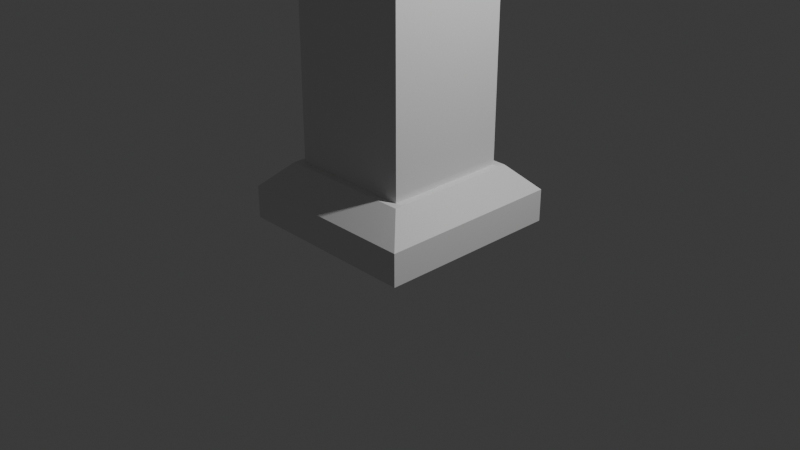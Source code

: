 # Source: monolith.blend  (saved by Blender 4.5.90; exported with 4.5.12 LTS)
import bpy
from mathutils import Matrix  # noqa: F401  (used for matrix-valued properties, if any)

bpy.ops.wm.read_factory_settings(use_empty=True)
scene = bpy.context.scene
scene.name = 'Scene'

# ---- collections
col_collection = bpy.data.collections.new('Collection'); scene.collection.children.link(col_collection)

# ---- world
world_world = bpy.data.worlds.new('World'); scene.world = world_world
world_world.use_nodes = True; world_world.node_tree.nodes.clear()
_N = world_world.node_tree.nodes; _L = world_world.node_tree.links
n0 = _N.new('ShaderNodeOutputWorld'); n0.name = 'World Output'; n0.location = (200, 100)
n1 = _N.new('ShaderNodeBackground'); n1.name = 'Background'; n1.location = (-200, 100)
n1.inputs[0].default_value = (0.05088, 0.05088, 0.05088, 1.0)
_L.new(n1.outputs[0], n0.inputs[0])
n0.is_active_output = True
world_world.color = (0.05088, 0.05088, 0.05088)
world_world.sun_shadow_jitter_overblur = 0.0

# ---- cameras
cam_camera = bpy.data.cameras.new('Camera')
cam_camera.clip_end = 100.0
cam_camera.ortho_scale = 7.314

# ---- lights
light_light = bpy.data.lights.new('Light', 'POINT')
light_light.energy = 1000.0
light_light.shadow_soft_size = 0.1

# ---- meshes
me_plane_001 = bpy.data.meshes.new('Plane.001')
me_plane_001.from_pydata([(-1.0, -1.0, 0.0), (1.0, -1.0, 0.0), (-1.0, 1.0, 0.0), (1.0, 1.0, 0.0), (-1.0, -1.0, 0.3448), (-0.6583, -0.6583, 0.6099), (1.0, -1.0, 0.3448), (0.6583, -0.6583, 0.6099), (-0.6583, 0.6583, 0.6099), (-1.0, 1.0, 0.3448), (1.0, 1.0, 0.3448), (0.6583, 0.6583, 0.6099), (-0.7349, -0.7349, 0.6099), (-0.7349, 0.7349, 0.6099), (0.7349, -0.7349, 0.6099), (0.7349, 0.7349, 0.6099), (-0.6583, -0.6583, 2.742), (0.6583, -0.6583, 2.742), (-0.6583, 0.6583, 2.742), (0.6583, 0.6583, 2.742), (-0.6583, -0.6583, 2.742), (-0.1597, -0.1597, 3.241), (0.6583, -0.6583, 2.742), (0.1597, -0.1597, 3.241), (-0.1597, 0.1597, 3.241), (-0.6583, 0.6583, 2.742), (0.6583, 0.6583, 2.742), (0.1597, 0.1597, 3.241), (-0.1597, -0.1597, 3.241), (0.1597, -0.1597, 3.241), (-0.1597, 0.1597, 3.241), (0.1597, 0.1597, 3.241), (-0.07934, -0.07934, 3.302), (0.07934, -0.07934, 3.302), (-0.07934, 0.07934, 3.302), (0.07934, 0.07934, 3.302), (-0.1597, -0.1597, 3.302), (-0.1597, 0.1597, 3.302), (0.1597, -0.1597, 3.302), (0.1597, 0.1597, 3.302), (-0.07934, -0.07934, 3.13), (0.07934, -0.07934, 3.13), (-0.07934, 0.07934, 3.13), (0.07934, 0.07934, 3.13)], [], [(0, 2, 3, 1), (9, 4, 12, 13), (4, 6, 14, 12), (6, 10, 15, 14), (10, 9, 13, 15), (2, 0, 4, 9), (7, 11, 19, 17), (0, 1, 6, 4), (1, 3, 10, 6), (3, 2, 9, 10), (5, 8, 13, 12), (7, 5, 12, 14), (11, 7, 14, 15), (8, 11, 15, 13), (8, 5, 16, 18), (11, 8, 18, 19), (5, 7, 17, 16), (21, 24, 25, 20), (23, 21, 20, 22), (27, 23, 22, 26), (24, 27, 26, 25), (18, 16, 20, 25), (24, 21, 28, 30), (16, 17, 22, 20), (17, 19, 26, 22), (19, 18, 25, 26), (31, 30, 37, 39), (27, 24, 30, 31), (23, 27, 31, 29), (21, 23, 29, 28), (33, 35, 43, 41), (28, 29, 38, 36), (29, 31, 39, 38), (30, 28, 36, 37), (32, 34, 37, 36), (33, 32, 36, 38), (35, 33, 38, 39), (34, 35, 39, 37), (40, 41, 43, 42), (34, 32, 40, 42), (35, 34, 42, 43), (32, 33, 41, 40)])
_uv = me_plane_001.uv_layers.new(name='UVMap')
_uv.uv.foreach_set('vector', [0.0, 0.0, 0.0, 1.0, 1.0, 1.0, 1.0, 0.0, 0.0, 1.0, 0.0, 0.0, 0.1326, 0.1326, 0.1326, 0.8674, 0.0, 0.0, 1.0, 0.0, 0.8674, 0.1326, 0.1326, 0.1326, 1.0, 0.0, 1.0, 1.0, 0.8674, 0.8674, 0.8674, 0.1326, 1.0, 1.0, 0.0, 1.0, 0.1326, 0.8674, 0.8674, 0.8674, 0.0, 1.0, 0.0, 0.0, 0.0, 0.0, 0.0, 1.0, 0.8291, 0.1709, 0.8291, 0.8291, 0.8291, 0.8291, 0.8291, 0.1709, 0.0, 0.0, 1.0, 0.0, 1.0, 0.0, 0.0, 0.0, 1.0, 0.0, 1.0, 1.0, 1.0, 1.0, 1.0, 0.0, 1.0, 1.0, 0.0, 1.0, 0.0, 1.0, 1.0, 1.0, 0.1709, 0.1709, 0.1709, 0.8291, 0.1326, 0.8674, 0.1326, 0.1326, 0.8291, 0.1709, 0.1709, 0.1709, 0.1326, 0.1326, 0.8674, 0.1326, 0.8291, 0.8291, 0.8291, 0.1709, 0.8674, 0.1326, 0.8674, 0.8674, 0.1709, 0.8291, 0.8291, 0.8291, 0.8674, 0.8674, 0.1326, 0.8674, 0.1709, 0.8291, 0.1709, 0.1709, 0.1709, 0.1709, 0.1709, 0.8291, 0.8291, 0.8291, 0.1709, 0.8291, 0.1709, 0.8291, 0.8291, 0.8291, 0.1709, 0.1709, 0.8291, 0.1709, 0.8291, 0.1709, 0.1709, 0.1709, 0.4201, 0.4201, 0.4201, 0.5799, 0.1709, 0.8291, 0.1709, 0.1709, 0.5799, 0.4201, 0.4201, 0.4201, 0.1709, 0.1709, 0.8291, 0.1709, 0.5799, 0.5799, 0.5799, 0.4201, 0.8291, 0.1709, 0.8291, 0.8291, 0.4201, 0.5799, 0.5799, 0.5799, 0.8291, 0.8291, 0.1709, 0.8291, 0.1709, 0.8291, 0.1709, 0.1709, 0.1709, 0.1709, 0.1709, 0.8291, 0.4201, 0.5799, 0.4201, 0.4201, 0.4201, 0.4201, 0.4201, 0.5799, 0.1709, 0.1709, 0.8291, 0.1709, 0.8291, 0.1709, 0.1709, 0.1709, 0.8291, 0.1709, 0.8291, 0.8291, 0.8291, 0.8291, 0.8291, 0.1709, 0.8291, 0.8291, 0.1709, 0.8291, 0.1709, 0.8291, 0.8291, 0.8291, 0.5799, 0.5799, 0.4201, 0.5799, 0.4201, 0.5799, 0.5799, 0.5799, 0.5799, 0.5799, 0.4201, 0.5799, 0.4201, 0.5799, 0.5799, 0.5799, 0.5799, 0.4201, 0.5799, 0.5799, 0.5799, 0.5799, 0.5799, 0.4201, 0.4201, 0.4201, 0.5799, 0.4201, 0.5799, 0.4201, 0.4201, 0.4201, 0.5397, 0.4603, 0.5397, 0.5397, 0.5397, 0.5397, 0.5397, 0.4603, 0.4201, 0.4201, 0.5799, 0.4201, 0.5799, 0.4201, 0.4201, 0.4201, 0.5799, 0.4201, 0.5799, 0.5799, 0.5799, 0.5799, 0.5799, 0.4201, 0.4201, 0.5799, 0.4201, 0.4201, 0.4201, 0.4201, 0.4201, 0.5799, 0.4603, 0.4603, 0.4603, 0.5397, 0.4201, 0.5799, 0.4201, 0.4201, 0.5397, 0.4603, 0.4603, 0.4603, 0.4201, 0.4201, 0.5799, 0.4201, 0.5397, 0.5397, 0.5397, 0.4603, 0.5799, 0.4201, 0.5799, 0.5799, 0.4603, 0.5397, 0.5397, 0.5397, 0.5799, 0.5799, 0.4201, 0.5799, 0.4603, 0.4603, 0.5397, 0.4603, 0.5397, 0.5397, 0.4603, 0.5397, 0.4603, 0.5397, 0.4603, 0.4603, 0.4603, 0.4603, 0.4603, 0.5397, 0.5397, 0.5397, 0.4603, 0.5397, 0.4603, 0.5397, 0.5397, 0.5397, 0.4603, 0.4603, 0.5397, 0.4603, 0.5397, 0.4603, 0.4603, 0.4603])
me_plane_001.update()

# ---- objects
ob_light = bpy.data.objects.new('Light', light_light)
ob_camera = bpy.data.objects.new('Camera', cam_camera)
ob_plane = bpy.data.objects.new('Plane', me_plane_001)

# ---- transforms, parenting, visibility, modifiers, constraints
ob_light.location = (4.076, 1.005, 5.904)
ob_light.rotation_euler = (0.6503, 0.05522, 1.866)
ob_light.lock_rotations_4d = False
ob_light.empty_display_type = 'ARROWS'
ob_light.color = (0.0, 0.0, 0.0, 0.0)
ob_light.lineart.crease_threshold = 0.0
ob_camera.location = (7.359, -6.926, 4.958)
ob_camera.rotation_euler = (1.109, 0.0, 0.8149)
ob_camera.lock_rotations_4d = False
ob_camera.empty_display_type = 'ARROWS'
ob_camera.color = (0.0, 0.0, 0.0, 0.0)
ob_camera.display_type = 'WIRE'
ob_camera.lineart.crease_threshold = 0.0
ob_plane.location = (0.0, 0.0, 0.0)

# ---- collection membership
col_collection.objects.link(ob_light)
col_collection.objects.link(ob_camera)
col_collection.objects.link(ob_plane)

# ---- scene / render settings (as saved in the file)
scene.camera = ob_camera
scene.frame_start = 1; scene.frame_end = 250; scene.frame_set(1)
scene.render.engine = 'BLENDER_EEVEE_NEXT'
bpy.context.view_layer.update()
